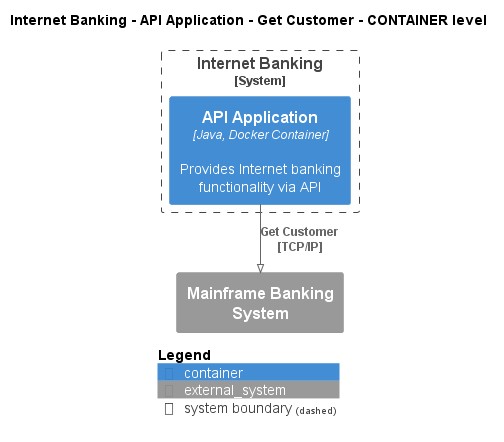

The diagram above was rendered by PlantUML. Its source (embedded in the PNG):
@startuml
!pragma layout smetana
!include ..\..\..\..\..\..\.c4s\C4_Container.puml

AddElementTag("state:new", $bgColor=green, $fontColor=#ffffff, $borderColor=green, $shadowing="False")
AddElementTag("state:changed", $bgColor=orange, $fontColor=#ffffff, $borderColor=orange, $shadowing="False")
AddElementTag("state:removed", $bgColor=red, $fontColor=#ffffff, $borderColor=red, $shadowing="False")

AddRelTag("state:new", $textColor=green, $lineColor=green)
AddRelTag("state:changed", $textColor=orange, $lineColor=orange)
AddRelTag("state:removed", $textColor=red, $lineColor=red)

SHOW_PERSON_PORTRAIT()
LAYOUT_TOP_DOWN()

skinparam linetype polyline

title Internet Banking - API Application - Get Customer - CONTAINER level


System_Boundary(BigBankPlc.SoftwareSystems.InternetBanking, "Internet Banking") {
    Container(BigBankPlc.SoftwareSystems.InternetBanking.Containers.APIApplication, "API Application", "Java, Docker Container", "Provides Internet banking functionality via API")
}
System_Ext(BigBankPlc.SoftwareSystems.MainframeBankingSystem, "Mainframe Banking System", "")

Rel(BigBankPlc.SoftwareSystems.InternetBanking.Containers.APIApplication, BigBankPlc.SoftwareSystems.MainframeBankingSystem, "Get Customer\n[TCP/IP]", $tags='protocol:tcp/ip')


SHOW_LEGEND()
@enduml